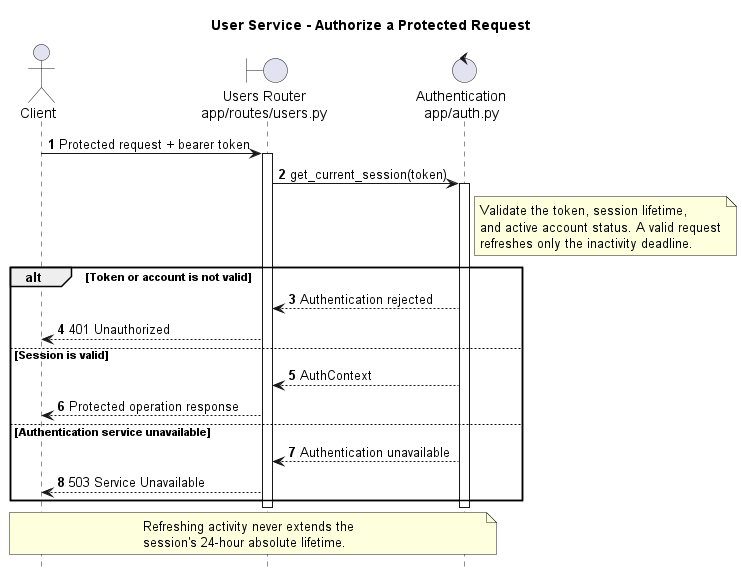

The diagram above was rendered by PlantUML. Its source (embedded in the PNG):
@startuml
title User Service - Authorize a Protected Request

autonumber
hide footbox
skinparam shadowing false
skinparam responseMessageBelowArrow true

actor Client
boundary "Users Router\napp/routes/users.py" as API
control "Authentication\napp/auth.py" as Auth

Client -> API: Protected request + bearer token
activate API
API -> Auth: get_current_session(token)
activate Auth

note right of Auth
  Validate the token, session lifetime,
  and active account status. A valid request
  refreshes only the inactivity deadline.
end note

alt Token or account is not valid
  Auth --> API: Authentication rejected
  API --> Client: 401 Unauthorized
else Session is valid
  Auth --> API: AuthContext
  API --> Client: Protected operation response
else Authentication service unavailable
  Auth --> API: Authentication unavailable
  API --> Client: 503 Service Unavailable
end

deactivate Auth
deactivate API

note over Client,Auth
  Refreshing activity never extends the
  session's 24-hour absolute lifetime.
end note

@enduml